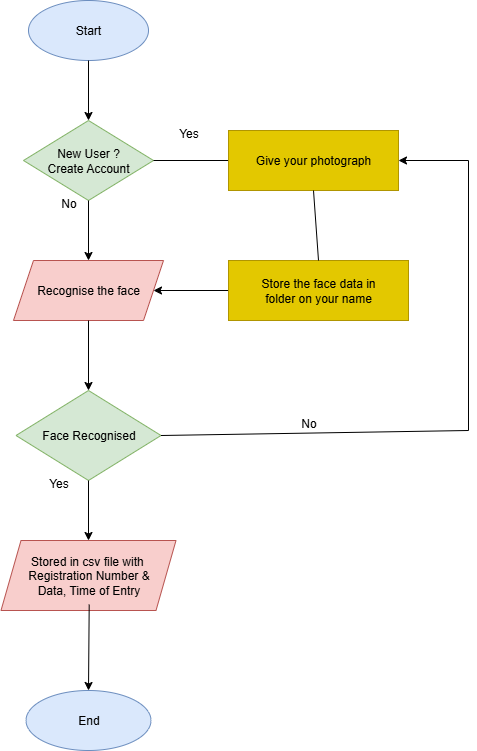

The diagram above was exported from draw.io. Its source (the exported page's mxGraphModel, read from the mxfile embedded in the PNG):
<mxGraphModel dx="786" dy="459" grid="1" gridSize="10" guides="1" tooltips="1" connect="1" arrows="1" fold="1" page="1" pageScale="1" pageWidth="827" pageHeight="1169" math="0" shadow="0">
  <root>
    <mxCell id="0" />
    <mxCell id="1" parent="0" />
    <mxCell id="pb1D03EXYkJZFsUUVFQx-1" value="Start" style="ellipse;whiteSpace=wrap;html=1;fillColor=#dae8fc;strokeColor=#6c8ebf;" vertex="1" parent="1">
      <mxGeometry x="240" y="40" width="120" height="60" as="geometry" />
    </mxCell>
    <mxCell id="pb1D03EXYkJZFsUUVFQx-2" value="" style="endArrow=classic;html=1;rounded=0;exitX=0.5;exitY=1;exitDx=0;exitDy=0;strokeColor=light-dark(#000000,#FCFCFC);" edge="1" parent="1" source="pb1D03EXYkJZFsUUVFQx-1">
      <mxGeometry width="50" height="50" relative="1" as="geometry">
        <mxPoint x="320" y="190" as="sourcePoint" />
        <mxPoint x="300" y="160" as="targetPoint" />
      </mxGeometry>
    </mxCell>
    <mxCell id="pb1D03EXYkJZFsUUVFQx-3" value="New User ?&lt;div&gt;Create Account&lt;/div&gt;" style="rhombus;whiteSpace=wrap;html=1;fillColor=#d5e8d4;strokeColor=#82b366;" vertex="1" parent="1">
      <mxGeometry x="235" y="160" width="130" height="80" as="geometry" />
    </mxCell>
    <mxCell id="pb1D03EXYkJZFsUUVFQx-4" value="" style="endArrow=classic;html=1;rounded=0;exitX=0.5;exitY=1;exitDx=0;exitDy=0;" edge="1" parent="1" source="pb1D03EXYkJZFsUUVFQx-3">
      <mxGeometry width="50" height="50" relative="1" as="geometry">
        <mxPoint x="380" y="270" as="sourcePoint" />
        <mxPoint x="300" y="300" as="targetPoint" />
      </mxGeometry>
    </mxCell>
    <mxCell id="pb1D03EXYkJZFsUUVFQx-5" value="Recognise the face" style="shape=parallelogram;perimeter=parallelogramPerimeter;whiteSpace=wrap;html=1;fixedSize=1;fillColor=#f8cecc;strokeColor=#b85450;" vertex="1" parent="1">
      <mxGeometry x="225" y="300" width="150" height="60" as="geometry" />
    </mxCell>
    <mxCell id="pb1D03EXYkJZFsUUVFQx-6" value="" style="endArrow=classic;html=1;rounded=0;exitX=0.5;exitY=1;exitDx=0;exitDy=0;" edge="1" parent="1" source="pb1D03EXYkJZFsUUVFQx-5">
      <mxGeometry width="50" height="50" relative="1" as="geometry">
        <mxPoint x="380" y="430" as="sourcePoint" />
        <mxPoint x="300" y="430" as="targetPoint" />
      </mxGeometry>
    </mxCell>
    <mxCell id="pb1D03EXYkJZFsUUVFQx-7" value="Face Recognised" style="rhombus;whiteSpace=wrap;html=1;fillColor=#d5e8d4;strokeColor=#82b366;" vertex="1" parent="1">
      <mxGeometry x="227.5" y="430" width="145" height="90" as="geometry" />
    </mxCell>
    <mxCell id="pb1D03EXYkJZFsUUVFQx-8" value="" style="endArrow=classic;html=1;rounded=0;exitX=0.5;exitY=1;exitDx=0;exitDy=0;" edge="1" parent="1" source="pb1D03EXYkJZFsUUVFQx-7">
      <mxGeometry width="50" height="50" relative="1" as="geometry">
        <mxPoint x="380" y="500" as="sourcePoint" />
        <mxPoint x="300" y="580" as="targetPoint" />
      </mxGeometry>
    </mxCell>
    <mxCell id="pb1D03EXYkJZFsUUVFQx-9" value="Stored in csv file with&amp;nbsp;&lt;div&gt;Registration Number &amp;amp;&lt;/div&gt;&lt;div&gt;Data, Time of Entry&lt;/div&gt;" style="shape=parallelogram;perimeter=parallelogramPerimeter;whiteSpace=wrap;html=1;fixedSize=1;fillColor=#f8cecc;strokeColor=#b85450;" vertex="1" parent="1">
      <mxGeometry x="212.5" y="580" width="175" height="70" as="geometry" />
    </mxCell>
    <mxCell id="pb1D03EXYkJZFsUUVFQx-10" value="" style="endArrow=classic;html=1;rounded=0;exitX=0.504;exitY=0.914;exitDx=0;exitDy=0;exitPerimeter=0;" edge="1" parent="1" source="pb1D03EXYkJZFsUUVFQx-9">
      <mxGeometry width="50" height="50" relative="1" as="geometry">
        <mxPoint x="380" y="720" as="sourcePoint" />
        <mxPoint x="300" y="730" as="targetPoint" />
      </mxGeometry>
    </mxCell>
    <mxCell id="pb1D03EXYkJZFsUUVFQx-11" value="End" style="ellipse;whiteSpace=wrap;html=1;fillColor=#dae8fc;strokeColor=#6c8ebf;" vertex="1" parent="1">
      <mxGeometry x="237.5" y="730" width="125" height="60" as="geometry" />
    </mxCell>
    <mxCell id="pb1D03EXYkJZFsUUVFQx-12" value="" style="endArrow=none;html=1;rounded=0;exitX=1;exitY=0.5;exitDx=0;exitDy=0;" edge="1" parent="1" source="pb1D03EXYkJZFsUUVFQx-3">
      <mxGeometry width="50" height="50" relative="1" as="geometry">
        <mxPoint x="380" y="270" as="sourcePoint" />
        <mxPoint x="440" y="200" as="targetPoint" />
      </mxGeometry>
    </mxCell>
    <mxCell id="pb1D03EXYkJZFsUUVFQx-13" value="Give your photograph" style="rounded=0;whiteSpace=wrap;html=1;fillColor=#e3c800;strokeColor=#B09500;fontColor=#000000;" vertex="1" parent="1">
      <mxGeometry x="440" y="170" width="170" height="60" as="geometry" />
    </mxCell>
    <mxCell id="pb1D03EXYkJZFsUUVFQx-14" value="" style="endArrow=classic;html=1;rounded=0;entryX=1;entryY=0.5;entryDx=0;entryDy=0;" edge="1" parent="1" target="pb1D03EXYkJZFsUUVFQx-5">
      <mxGeometry width="50" height="50" relative="1" as="geometry">
        <mxPoint x="490" y="330" as="sourcePoint" />
        <mxPoint x="370" y="370" as="targetPoint" />
      </mxGeometry>
    </mxCell>
    <mxCell id="pb1D03EXYkJZFsUUVFQx-15" value="Store the face data in&lt;div&gt;folder on your name&lt;/div&gt;" style="rounded=0;whiteSpace=wrap;html=1;fillColor=#e3c800;fontColor=#000000;strokeColor=#B09500;" vertex="1" parent="1">
      <mxGeometry x="440" y="300" width="180" height="60" as="geometry" />
    </mxCell>
    <mxCell id="pb1D03EXYkJZFsUUVFQx-16" value="" style="endArrow=none;html=1;rounded=0;exitX=1;exitY=0.5;exitDx=0;exitDy=0;" edge="1" parent="1" source="pb1D03EXYkJZFsUUVFQx-7">
      <mxGeometry width="50" height="50" relative="1" as="geometry">
        <mxPoint x="380" y="360" as="sourcePoint" />
        <mxPoint x="680" y="470" as="targetPoint" />
      </mxGeometry>
    </mxCell>
    <mxCell id="pb1D03EXYkJZFsUUVFQx-17" value="" style="endArrow=none;html=1;rounded=0;" edge="1" parent="1">
      <mxGeometry width="50" height="50" relative="1" as="geometry">
        <mxPoint x="680" y="470" as="sourcePoint" />
        <mxPoint x="680" y="200" as="targetPoint" />
      </mxGeometry>
    </mxCell>
    <mxCell id="pb1D03EXYkJZFsUUVFQx-18" value="" style="endArrow=classic;html=1;rounded=0;entryX=1;entryY=0.5;entryDx=0;entryDy=0;" edge="1" parent="1" target="pb1D03EXYkJZFsUUVFQx-13">
      <mxGeometry width="50" height="50" relative="1" as="geometry">
        <mxPoint x="680" y="200" as="sourcePoint" />
        <mxPoint x="430" y="310" as="targetPoint" />
      </mxGeometry>
    </mxCell>
    <mxCell id="pb1D03EXYkJZFsUUVFQx-19" value="" style="endArrow=none;html=1;rounded=0;exitX=0.5;exitY=0;exitDx=0;exitDy=0;entryX=0.5;entryY=1;entryDx=0;entryDy=0;" edge="1" parent="1" source="pb1D03EXYkJZFsUUVFQx-15" target="pb1D03EXYkJZFsUUVFQx-13">
      <mxGeometry width="50" height="50" relative="1" as="geometry">
        <mxPoint x="380" y="360" as="sourcePoint" />
        <mxPoint x="530" y="240" as="targetPoint" />
      </mxGeometry>
    </mxCell>
    <mxCell id="pb1D03EXYkJZFsUUVFQx-20" value="No" style="text;html=1;align=center;verticalAlign=middle;resizable=0;points=[];autosize=1;strokeColor=none;fillColor=none;" vertex="1" parent="1">
      <mxGeometry x="260" y="228" width="40" height="30" as="geometry" />
    </mxCell>
    <mxCell id="pb1D03EXYkJZFsUUVFQx-21" value="Yes" style="text;html=1;align=center;verticalAlign=middle;resizable=0;points=[];autosize=1;strokeColor=none;fillColor=none;" vertex="1" parent="1">
      <mxGeometry x="250" y="508" width="40" height="30" as="geometry" />
    </mxCell>
    <mxCell id="pb1D03EXYkJZFsUUVFQx-22" value="Yes" style="text;html=1;align=center;verticalAlign=middle;resizable=0;points=[];autosize=1;strokeColor=none;fillColor=none;" vertex="1" parent="1">
      <mxGeometry x="380" y="158" width="40" height="30" as="geometry" />
    </mxCell>
    <mxCell id="pb1D03EXYkJZFsUUVFQx-23" value="No" style="text;html=1;align=center;verticalAlign=middle;resizable=0;points=[];autosize=1;strokeColor=none;fillColor=none;" vertex="1" parent="1">
      <mxGeometry x="500" y="448" width="40" height="30" as="geometry" />
    </mxCell>
  </root>
</mxGraphModel>